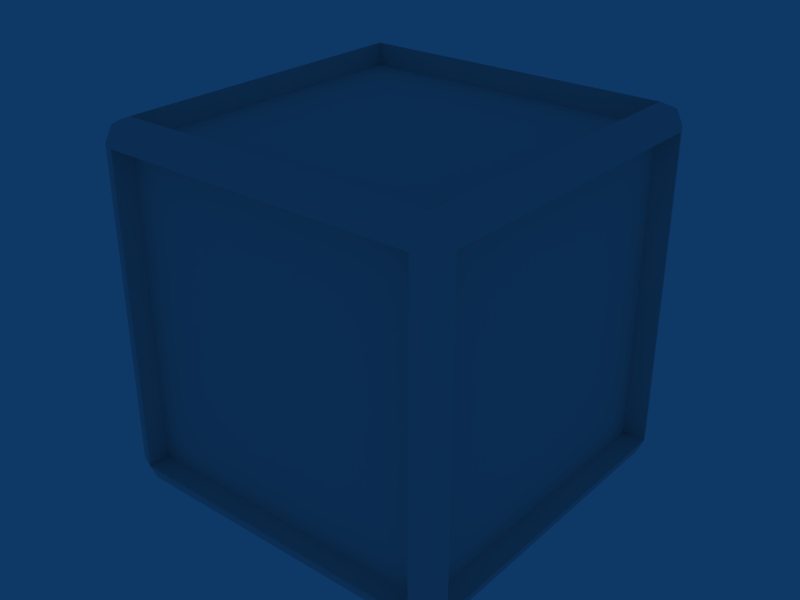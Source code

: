 # Source: techbox.blend  (saved by Blender 2.44.0; exported with 4.5.12 LTS)
import bpy
from mathutils import Matrix  # noqa: F401  (used for matrix-valued properties, if any)

bpy.ops.wm.read_factory_settings(use_empty=True)
scene = bpy.context.scene
scene.name = 'Scene'

# ---- collections
col_collection_1 = bpy.data.collections.new('Collection 1'); scene.collection.children.link(col_collection_1)

# ---- materials (node trees are filled in below, after node groups)
mat_mat_techcont_5_1 = bpy.data.materials.new('mat_techcont_5_1')
mat_mat_techcont_5_1.alpha_threshold = 0.0
mat_mat_techcont_5_1.specular_color = (0.0, 0.0, 0.0)
mat_mat_techcont_5_1.roughness = 0.5
mat_mat_techcont_5_1.line_color = (0.0, 0.0, 0.0, 1.0)

# ---- material node trees

# ---- world
world_world = bpy.data.worlds.new('World'); scene.world = world_world
world_world.color = (0.05656, 0.2208, 0.4)
world_world.use_sun_shadow = False
world_world.sun_shadow_jitter_overblur = 0.0
world_world.cycles.sampling_method = 'MANUAL'
world_world.cycles.sample_map_resolution = 256

# ---- meshes
me_construct_mat_techcon = bpy.data.meshes.new('construct_mat_techcon')
me_construct_mat_techcon.from_pydata([(0.4375, -0.4375, 0.4375), (0.4375, 0.4375, 0.4375), (-0.4375, -0.4375, 0.4375), (-0.4375, 0.4375, 0.4375), (0.4817, 0.4375, 0.4817), (0.4687, 0.4687, 0.4817), (0.4375, 0.4375, 0.5), (0.4375, 0.4817, 0.4817), (-0.4375, 0.4375, 0.5), (-0.4375, 0.4817, 0.4817), (-0.4687, 0.4687, 0.4817), (-0.4817, 0.4375, 0.4817), (-0.4375, -0.4375, 0.5), (-0.4817, -0.4375, 0.4817), (-0.4687, -0.4687, 0.4817), (-0.4375, -0.4817, 0.4817), (0.4375, -0.4375, 0.5), (0.4375, -0.4817, 0.4817), (0.4687, -0.4687, 0.4817), (0.4817, -0.4375, 0.4817), (0.4687, 0.4687, 0.4817), (0.4817, 0.4375, 0.4817), (0.4817, 0.4817, 0.4375), (0.5, 0.4375, 0.4375), (0.4817, 0.4375, 0.4817), (0.4375, 0.4817, 0.4817), (0.4687, 0.4687, 0.4817), (0.4375, 0.5, 0.4375), (0.4817, 0.4817, 0.4375), (0.4687, 0.4687, 0.4817), (-0.4375, 0.4817, 0.4817), (0.4375, 0.4817, 0.4817), (-0.4375, 0.5, 0.4375), (0.4375, 0.4817, 0.4817), (-0.4687, 0.4687, 0.4817), (-0.4375, 0.4817, 0.4817), (-0.4817, 0.4817, 0.4375), (-0.4375, 0.4817, 0.4817), (-0.4817, 0.4375, 0.4817), (-0.4687, 0.4687, 0.4817), (-0.5, 0.4375, 0.4375), (-0.4817, 0.4817, 0.4375), (-0.4687, 0.4687, 0.4817), (-0.4817, -0.4375, 0.4817), (-0.4817, 0.4375, 0.4817), (-0.5, -0.4375, 0.4375), (-0.4817, 0.4375, 0.4817), (-0.4687, -0.4687, 0.4817), (-0.4817, -0.4375, 0.4817), (-0.4817, -0.4817, 0.4375), (-0.4817, -0.4375, 0.4817), (-0.4375, -0.4817, 0.4817), (-0.4687, -0.4687, 0.4817), (-0.4375, -0.5, 0.4375), (-0.4817, -0.4817, 0.4375), (-0.4687, -0.4687, 0.4817), (0.4375, -0.4817, 0.4817), (-0.4375, -0.4817, 0.4817), (0.4375, -0.5, 0.4375), (-0.4375, -0.4817, 0.4817), (0.4687, -0.4687, 0.4817), (0.4375, -0.4817, 0.4817), (0.4817, -0.4817, 0.4375), (0.4375, -0.4817, 0.4817), (0.4817, -0.4375, 0.4817), (0.4687, -0.4687, 0.4817), (0.5, -0.4375, 0.4375), (0.4817, -0.4817, 0.4375), (0.4687, -0.4687, 0.4817), (0.4817, 0.4375, 0.4817), (0.4817, -0.4375, 0.4817), (0.4817, -0.4375, 0.4817), (0.4817, 0.4817, -0.4375), (0.5, 0.4375, -0.4375), (0.4817, 0.4817, 0.4375), (0.4375, 0.5, -0.4375), (0.4817, 0.4817, -0.4375), (0.4817, 0.4817, 0.4375), (-0.4375, 0.4375, 0.4375), (0.4375, 0.4375, 0.4375), (-0.4375, 0.4375, -0.4375), (0.4375, 0.4375, -0.4375), (-0.4817, 0.4817, -0.4375), (-0.4375, 0.5, -0.4375), (-0.4817, 0.4817, 0.4375), (-0.5, 0.4375, -0.4375), (-0.4817, 0.4817, -0.4375), (-0.4817, 0.4817, 0.4375), (-0.4375, -0.4375, 0.4375), (-0.4375, 0.4375, 0.4375), (-0.4375, -0.4375, -0.4375), (-0.4375, 0.4375, -0.4375), (-0.4817, -0.4817, -0.4375), (-0.5, -0.4375, -0.4375), (-0.4817, -0.4817, 0.4375), (-0.4375, -0.5, -0.4375), (-0.4817, -0.4817, -0.4375), (-0.4817, -0.4817, 0.4375), (0.4375, -0.4375, 0.4375), (-0.4375, -0.4375, 0.4375), (0.4375, -0.4375, -0.4375), (-0.4375, -0.4375, -0.4375), (0.4817, -0.4817, -0.4375), (0.4375, -0.5, -0.4375), (0.4817, -0.4817, 0.4375), (0.5, -0.4375, -0.4375), (0.4817, -0.4817, -0.4375), (0.4817, -0.4817, 0.4375), (0.4375, 0.4375, 0.4375), (0.4375, -0.4375, 0.4375), (0.4375, 0.4375, -0.4375), (0.4375, -0.4375, -0.4375), (0.4687, 0.4687, -0.4817), (0.4817, 0.4375, -0.4817), (0.4817, 0.4817, -0.4375), (0.4375, 0.4817, -0.4817), (0.4687, 0.4687, -0.4817), (0.4817, 0.4817, -0.4375), (-0.4375, 0.4817, -0.4817), (-0.4687, 0.4687, -0.4817), (-0.4817, 0.4817, -0.4375), (-0.4817, 0.4375, -0.4817), (-0.4687, 0.4687, -0.4817), (-0.4817, 0.4817, -0.4375), (-0.4817, -0.4375, -0.4817), (-0.4687, -0.4687, -0.4817), (-0.4817, -0.4817, -0.4375), (-0.4375, -0.4817, -0.4817), (-0.4687, -0.4687, -0.4817), (-0.4817, -0.4817, -0.4375), (0.4375, -0.4817, -0.4817), (0.4687, -0.4687, -0.4817), (0.4817, -0.4817, -0.4375), (0.4817, -0.4375, -0.4817), (0.4687, -0.4687, -0.4817), (0.4817, -0.4817, -0.4375), (0.4375, 0.4375, -0.5), (0.4687, 0.4687, -0.4817), (0.4817, 0.4375, -0.4817), (0.4375, 0.4817, -0.4817), (0.4687, 0.4687, -0.4817), (-0.4375, 0.4817, -0.4817), (0.4375, 0.4817, -0.4817), (-0.4375, 0.4375, -0.5), (0.4375, 0.4817, -0.4817), (-0.4687, 0.4687, -0.4817), (-0.4375, 0.4817, -0.4817), (-0.4817, 0.4375, -0.4817), (-0.4687, 0.4687, -0.4817), (-0.4817, -0.4375, -0.4817), (-0.4817, 0.4375, -0.4817), (-0.4375, -0.4375, -0.5), (-0.4817, 0.4375, -0.4817), (-0.4687, -0.4687, -0.4817), (-0.4817, -0.4375, -0.4817), (-0.4375, -0.4817, -0.4817), (-0.4687, -0.4687, -0.4817), (0.4375, -0.4817, -0.4817), (-0.4375, -0.4817, -0.4817), (0.4375, -0.4375, -0.5), (-0.4375, -0.4817, -0.4817), (0.4687, -0.4687, -0.4817), (0.4375, -0.4817, -0.4817), (0.4817, -0.4375, -0.4817), (0.4687, -0.4687, -0.4817), (0.4817, 0.4375, -0.4817), (0.4817, -0.4375, -0.4817), (0.4817, -0.4375, -0.4817), (0.4375, 0.4375, -0.4375), (0.4375, -0.4375, -0.4375), (-0.4375, 0.4375, -0.4375), (-0.4375, -0.4375, -0.4375), (-0.4375, 0.4375, 0.5), (-0.4375, 0.4375, 0.4375), (0.4375, 0.4375, 0.5), (0.4375, 0.4375, 0.4375), (0.4375, 0.4375, 0.5), (-0.4375, 0.4375, 0.4375), (-0.4375, -0.4375, 0.5), (-0.4375, -0.4375, 0.4375), (-0.4375, 0.4375, 0.5), (-0.4375, 0.4375, 0.4375), (-0.4375, 0.4375, 0.5), (-0.4375, -0.4375, 0.4375), (0.4375, -0.4375, 0.5), (0.4375, -0.4375, 0.4375), (-0.4375, -0.4375, 0.5), (-0.4375, -0.4375, 0.4375), (-0.4375, -0.4375, 0.5), (0.4375, -0.4375, 0.4375), (0.4375, 0.4375, 0.5), (0.4375, 0.4375, 0.4375), (0.4375, -0.4375, 0.5), (0.4375, -0.4375, 0.4375), (0.4375, -0.4375, 0.5), (0.4375, 0.4375, 0.4375), (0.4375, 0.5, 0.4375), (0.4375, 0.4375, 0.4375), (-0.4375, 0.5, 0.4375), (-0.4375, 0.4375, 0.4375), (-0.4375, 0.5, 0.4375), (0.4375, 0.4375, 0.4375), (0.4375, 0.5, -0.4375), (0.4375, 0.4375, -0.4375), (0.4375, 0.5, 0.4375), (0.4375, 0.4375, 0.4375), (0.4375, 0.5, 0.4375), (0.4375, 0.4375, -0.4375), (-0.4375, 0.5, -0.4375), (-0.4375, 0.4375, -0.4375), (0.4375, 0.5, -0.4375), (0.4375, 0.4375, -0.4375), (0.4375, 0.5, -0.4375), (-0.4375, 0.4375, -0.4375), (-0.4375, 0.5, 0.4375), (-0.4375, 0.4375, 0.4375), (-0.4375, 0.5, -0.4375), (-0.4375, 0.4375, -0.4375), (-0.4375, 0.5, -0.4375), (-0.4375, 0.4375, 0.4375), (-0.5, 0.4375, 0.4375), (-0.4375, 0.4375, 0.4375), (-0.5, -0.4375, 0.4375), (-0.4375, -0.4375, 0.4375), (-0.5, -0.4375, 0.4375), (-0.4375, 0.4375, 0.4375), (-0.5, 0.4375, -0.4375), (-0.4375, 0.4375, -0.4375), (-0.5, 0.4375, 0.4375), (-0.4375, 0.4375, 0.4375), (-0.5, 0.4375, 0.4375), (-0.4375, 0.4375, -0.4375), (-0.5, -0.4375, -0.4375), (-0.4375, -0.4375, -0.4375), (-0.5, 0.4375, -0.4375), (-0.4375, 0.4375, -0.4375), (-0.5, 0.4375, -0.4375), (-0.4375, -0.4375, -0.4375), (-0.5, -0.4375, 0.4375), (-0.4375, -0.4375, 0.4375), (-0.5, -0.4375, -0.4375), (-0.4375, -0.4375, -0.4375), (-0.5, -0.4375, -0.4375), (-0.4375, -0.4375, 0.4375), (-0.4375, -0.5, 0.4375), (-0.4375, -0.4375, 0.4375), (0.4375, -0.5, 0.4375), (0.4375, -0.4375, 0.4375), (0.4375, -0.5, 0.4375), (-0.4375, -0.4375, 0.4375), (-0.4375, -0.5, -0.4375), (-0.4375, -0.4375, -0.4375), (-0.4375, -0.5, 0.4375), (-0.4375, -0.4375, 0.4375), (-0.4375, -0.5, 0.4375), (-0.4375, -0.4375, -0.4375), (0.4375, -0.5, -0.4375), (0.4375, -0.4375, -0.4375), (-0.4375, -0.5, -0.4375), (-0.4375, -0.4375, -0.4375), (-0.4375, -0.5, -0.4375), (0.4375, -0.4375, -0.4375), (0.4375, -0.5, 0.4375), (0.4375, -0.4375, 0.4375), (0.4375, -0.5, -0.4375), (0.4375, -0.4375, -0.4375), (0.4375, -0.5, -0.4375), (0.4375, -0.4375, 0.4375), (0.5, -0.4375, 0.4375), (0.4375, -0.4375, 0.4375), (0.5, 0.4375, 0.4375), (0.4375, 0.4375, 0.4375), (0.5, 0.4375, 0.4375), (0.4375, -0.4375, 0.4375), (0.5, -0.4375, -0.4375), (0.4375, -0.4375, -0.4375), (0.5, -0.4375, 0.4375), (0.4375, -0.4375, 0.4375), (0.5, -0.4375, 0.4375), (0.4375, -0.4375, -0.4375), (0.5, 0.4375, -0.4375), (0.4375, 0.4375, -0.4375), (0.5, -0.4375, -0.4375), (0.4375, -0.4375, -0.4375), (0.5, -0.4375, -0.4375), (0.4375, 0.4375, -0.4375), (0.5, 0.4375, 0.4375), (0.4375, 0.4375, 0.4375), (0.5, 0.4375, -0.4375), (0.4375, 0.4375, -0.4375), (0.5, 0.4375, -0.4375), (0.4375, 0.4375, 0.4375), (0.4375, 0.4375, -0.5), (0.4375, 0.4375, -0.4375), (-0.4375, 0.4375, -0.5), (-0.4375, 0.4375, -0.4375), (-0.4375, 0.4375, -0.5), (0.4375, 0.4375, -0.4375), (0.4375, -0.4375, -0.5), (0.4375, -0.4375, -0.4375), (0.4375, 0.4375, -0.5), (0.4375, 0.4375, -0.4375), (0.4375, 0.4375, -0.5), (0.4375, -0.4375, -0.4375), (-0.4375, -0.4375, -0.5), (-0.4375, -0.4375, -0.4375), (0.4375, -0.4375, -0.5), (0.4375, -0.4375, -0.4375), (0.4375, -0.4375, -0.5), (-0.4375, -0.4375, -0.4375), (-0.4375, 0.4375, -0.5), (-0.4375, 0.4375, -0.4375), (-0.4375, -0.4375, -0.5), (-0.4375, -0.4375, -0.4375), (-0.4375, -0.4375, -0.5), (-0.4375, 0.4375, -0.4375)], [], [(0, 1, 2), (3, 2, 1), (4, 5, 6), (5, 7, 6), (8, 6, 9), (7, 9, 6), (9, 10, 8), (10, 11, 8), (12, 8, 13), (11, 13, 8), (13, 14, 12), (14, 15, 12), (16, 12, 17), (15, 17, 12), (17, 18, 16), (18, 19, 16), (6, 16, 4), (19, 4, 16), (20, 21, 22), (23, 22, 24), (25, 26, 27), (28, 27, 29), (30, 31, 32), (27, 32, 33), (34, 35, 36), (32, 36, 37), (38, 39, 40), (41, 40, 42), (43, 44, 45), (40, 45, 46), (47, 48, 49), (45, 49, 50), (51, 52, 53), (54, 53, 55), (56, 57, 58), (53, 58, 59), (60, 61, 62), (58, 62, 63), (64, 65, 66), (67, 66, 68), (69, 70, 23), (66, 23, 71), (22, 23, 72), (73, 72, 23), (27, 74, 75), (76, 75, 77), (78, 79, 80), (81, 80, 79), (36, 32, 82), (83, 82, 32), (40, 84, 85), (86, 85, 87), (88, 89, 90), (91, 90, 89), (49, 45, 92), (93, 92, 45), (53, 94, 95), (96, 95, 97), (98, 99, 100), (101, 100, 99), (62, 58, 102), (103, 102, 58), (66, 104, 105), (106, 105, 107), (108, 109, 110), (111, 110, 109), (72, 73, 112), (113, 112, 73), (75, 114, 115), (116, 115, 117), (83, 75, 118), (115, 118, 75), (82, 83, 119), (118, 119, 83), (85, 120, 121), (122, 121, 123), (93, 85, 124), (121, 124, 85), (92, 93, 125), (124, 125, 93), (95, 126, 127), (128, 127, 129), (103, 95, 130), (127, 130, 95), (102, 103, 131), (130, 131, 103), (105, 132, 133), (134, 133, 135), (73, 105, 113), (133, 113, 105), (136, 137, 138), (136, 139, 140), (141, 142, 143), (136, 143, 144), (143, 145, 146), (143, 147, 148), (149, 150, 151), (143, 151, 152), (151, 153, 154), (151, 155, 156), (157, 158, 159), (151, 159, 160), (159, 161, 162), (159, 163, 164), (165, 166, 136), (159, 136, 167), (168, 169, 170), (171, 170, 169), (172, 173, 174), (175, 176, 177), (178, 179, 180), (181, 182, 183), (184, 185, 186), (187, 188, 189), (190, 191, 192), (193, 194, 195), (196, 197, 198), (199, 200, 201), (202, 203, 204), (205, 206, 207), (208, 209, 210), (211, 212, 213), (214, 215, 216), (217, 218, 219), (220, 221, 222), (223, 224, 225), (226, 227, 228), (229, 230, 231), (232, 233, 234), (235, 236, 237), (238, 239, 240), (241, 242, 243), (244, 245, 246), (247, 248, 249), (250, 251, 252), (253, 254, 255), (256, 257, 258), (259, 260, 261), (262, 263, 264), (265, 266, 267), (268, 269, 270), (271, 272, 273), (274, 275, 276), (277, 278, 279), (280, 281, 282), (283, 284, 285), (286, 287, 288), (289, 290, 291), (292, 293, 294), (295, 296, 297), (298, 299, 300), (301, 302, 303), (304, 305, 306), (307, 308, 309), (310, 311, 312), (313, 314, 315)])
_uv = me_construct_mat_techcon.uv_layers.new(name='UVTex')
_uv.uv.foreach_set('vector', [0.9375, 0.0625, 0.0625, 0.0625, 0.9375, 0.9375, 0.0625, 0.9375, 0.9375, 0.9375, 0.0625, 0.0625, 0.0625, 0.01953, 0.03125, 0.03125, 0.0625, 0.0625, 0.03125, 0.03125, 0.01953, 0.0625, 0.0625, 0.0625, 0.0625, 0.9375, 0.0625, 0.0625, 0.01953, 0.9375, 0.01953, 0.0625, 0.01953, 0.9375, 0.0625, 0.0625, 0.01953, 0.9375, 0.03125, 0.9688, 0.0625, 0.9375, 0.03125, 0.9688, 0.0625, 0.9805, 0.0625, 0.9375, 0.9375, 0.9375, 0.0625, 0.9375, 0.9375, 0.9805, 0.0625, 0.9805, 0.9375, 0.9805, 0.0625, 0.9375, 0.9375, 0.9805, 0.9688, 0.9688, 0.9375, 0.9375, 0.9688, 0.9688, 0.9805, 0.9375, 0.9375, 0.9375, 0.9375, 0.0625, 0.9375, 0.9375, 0.9805, 0.0625, 0.9805, 0.9375, 0.9805, 0.0625, 0.9375, 0.9375, 0.9805, 0.0625, 0.9688, 0.03125, 0.9375, 0.0625, 0.9688, 0.03125, 0.9375, 0.01953, 0.9375, 0.0625, 0.0625, 0.0625, 0.9375, 0.0625, 0.0625, 0.01953, 0.9375, 0.01953, 0.0625, 0.01953, 0.9375, 0.0625, 0.9688, 0.01953, 0.9375, 0.01953, 0.9805, 0.0625, 0.9375, 0.0625, 0.9805, 0.0625, 0.9375, 0.01953, 0.0625, 0.01953, 0.03125, 0.01953, 0.0625, 0.0625, 0.01953, 0.0625, 0.0625, 0.0625, 0.03125, 0.01953, 0.9375, 0.01953, 0.0625, 0.01953, 0.9375, 0.0625, 0.0625, 0.0625, 0.9375, 0.0625, 0.0625, 0.01953, 0.9688, 0.01953, 0.9375, 0.01953, 0.9805, 0.0625, 0.9375, 0.0625, 0.9805, 0.0625, 0.9375, 0.01953, 0.0625, 0.01953, 0.03125, 0.01953, 0.0625, 0.0625, 0.01953, 0.0625, 0.0625, 0.0625, 0.03125, 0.01953, 0.9375, 0.01953, 0.0625, 0.01953, 0.9375, 0.0625, 0.0625, 0.0625, 0.9375, 0.0625, 0.0625, 0.01953, 0.9688, 0.01953, 0.9375, 0.01953, 0.9805, 0.0625, 0.9375, 0.0625, 0.9805, 0.0625, 0.9375, 0.01953, 0.0625, 0.01953, 0.03125, 0.01953, 0.0625, 0.0625, 0.01953, 0.0625, 0.0625, 0.0625, 0.03125, 0.01953, 0.9375, 0.01953, 0.0625, 0.01953, 0.9375, 0.0625, 0.0625, 0.0625, 0.9375, 0.0625, 0.0625, 0.01953, 0.9688, 0.01953, 0.9375, 0.01953, 0.9805, 0.0625, 0.9375, 0.0625, 0.9805, 0.0625, 0.9375, 0.01953, 0.0625, 0.01953, 0.03125, 0.01953, 0.0625, 0.0625, 0.01953, 0.0625, 0.0625, 0.0625, 0.03125, 0.01953, 0.9375, 0.01953, 0.0625, 0.01953, 0.9375, 0.0625, 0.0625, 0.0625, 0.9375, 0.0625, 0.0625, 0.01953, 0.9805, 0.0625, 0.9375, 0.0625, 0.9805, 0.9375, 0.9375, 0.9375, 0.9805, 0.9375, 0.9375, 0.0625, 0.0625, 0.0625, 0.01953, 0.0625, 0.0625, 0.9375, 0.01953, 0.9375, 0.0625, 0.9375, 0.01953, 0.0625, 0.9375, 0.0625, 0.0625, 0.0625, 0.9375, 0.9375, 0.0625, 0.9375, 0.9375, 0.9375, 0.0625, 0.0625, 0.9805, 0.0625, 0.9375, 0.0625, 0.9805, 0.9375, 0.9375, 0.9375, 0.9805, 0.9375, 0.9375, 0.0625, 0.0625, 0.0625, 0.01953, 0.0625, 0.0625, 0.9375, 0.01953, 0.9375, 0.0625, 0.9375, 0.01953, 0.0625, 0.9375, 0.0625, 0.0625, 0.0625, 0.9375, 0.9375, 0.0625, 0.9375, 0.9375, 0.9375, 0.0625, 0.0625, 0.9805, 0.0625, 0.9375, 0.0625, 0.9805, 0.9375, 0.9375, 0.9375, 0.9805, 0.9375, 0.9375, 0.0625, 0.0625, 0.0625, 0.01953, 0.0625, 0.0625, 0.9375, 0.01953, 0.9375, 0.0625, 0.9375, 0.01953, 0.0625, 0.9375, 0.0625, 0.0625, 0.0625, 0.9375, 0.9375, 0.0625, 0.9375, 0.9375, 0.9375, 0.0625, 0.0625, 0.9805, 0.0625, 0.9375, 0.0625, 0.9805, 0.9375, 0.9375, 0.9375, 0.9805, 0.9375, 0.9375, 0.0625, 0.0625, 0.0625, 0.01953, 0.0625, 0.0625, 0.9375, 0.01953, 0.9375, 0.0625, 0.9375, 0.01953, 0.0625, 0.9375, 0.0625, 0.0625, 0.0625, 0.9375, 0.9375, 0.0625, 0.9375, 0.9375, 0.9375, 0.0625, 0.0625, 0.9805, 0.9375, 0.9375, 0.9375, 0.9688, 0.9805, 0.9375, 0.9805, 0.9688, 0.9805, 0.9375, 0.9375, 0.0625, 0.9375, 0.01953, 0.9375, 0.0625, 0.9805, 0.03125, 0.9805, 0.0625, 0.9805, 0.01953, 0.9375, 0.9375, 0.9375, 0.0625, 0.9375, 0.9375, 0.9805, 0.0625, 0.9805, 0.9375, 0.9805, 0.0625, 0.9375, 0.9805, 0.9375, 0.9375, 0.9375, 0.9688, 0.9805, 0.9375, 0.9805, 0.9688, 0.9805, 0.9375, 0.9375, 0.0625, 0.9375, 0.01953, 0.9375, 0.0625, 0.9805, 0.03125, 0.9805, 0.0625, 0.9805, 0.01953, 0.9375, 0.9375, 0.9375, 0.0625, 0.9375, 0.9375, 0.9805, 0.0625, 0.9805, 0.9375, 0.9805, 0.0625, 0.9375, 0.9805, 0.9375, 0.9375, 0.9375, 0.9688, 0.9805, 0.9375, 0.9805, 0.9688, 0.9805, 0.9375, 0.9375, 0.0625, 0.9375, 0.01953, 0.9375, 0.0625, 0.9805, 0.03125, 0.9805, 0.0625, 0.9805, 0.01953, 0.9375, 0.9375, 0.9375, 0.0625, 0.9375, 0.9375, 0.9805, 0.0625, 0.9805, 0.9375, 0.9805, 0.0625, 0.9375, 0.9805, 0.9375, 0.9375, 0.9375, 0.9688, 0.9805, 0.9375, 0.9805, 0.9688, 0.9805, 0.9375, 0.9375, 0.0625, 0.9375, 0.01953, 0.9375, 0.0625, 0.9805, 0.03125, 0.9805, 0.0625, 0.9805, 0.01953, 0.9375, 0.9375, 0.9375, 0.0625, 0.9375, 0.9375, 0.9805, 0.0625, 0.9805, 0.9375, 0.9805, 0.0625, 0.9375, 0.9375, 0.0625, 0.9688, 0.03125, 0.9375, 0.01953, 0.9375, 0.0625, 0.9805, 0.0625, 0.9688, 0.03125, 0.9805, 0.9375, 0.9805, 0.0625, 0.9375, 0.9375, 0.9375, 0.0625, 0.9375, 0.9375, 0.9805, 0.0625, 0.9375, 0.9375, 0.9688, 0.9688, 0.9805, 0.9375, 0.9375, 0.9375, 0.9375, 0.9805, 0.9688, 0.9688, 0.0625, 0.9805, 0.9375, 0.9805, 0.0625, 0.9375, 0.9375, 0.9375, 0.0625, 0.9375, 0.9375, 0.9805, 0.0625, 0.9375, 0.03125, 0.9688, 0.0625, 0.9805, 0.0625, 0.9375, 0.01953, 0.9375, 0.03125, 0.9688, 0.01953, 0.0625, 0.01953, 0.9375, 0.0625, 0.0625, 0.0625, 0.9375, 0.0625, 0.0625, 0.01953, 0.9375, 0.0625, 0.0625, 0.03125, 0.03125, 0.01953, 0.0625, 0.0625, 0.0625, 0.0625, 0.01953, 0.03125, 0.03125, 0.9375, 0.01953, 0.0625, 0.01953, 0.9375, 0.0625, 0.0625, 0.0625, 0.9375, 0.0625, 0.0625, 0.01953, 0.9375, 0.0625, 0.0625, 0.0625, 0.9375, 0.9375, 0.0625, 0.9375, 0.9375, 0.9375, 0.0625, 0.0625, 0.0625, 0.0, 0.0625, 0.0625, 0.9375, 0.0, 0.9375, 0.0625, 0.9375, 0.0, 0.0625, 0.0625, 0.0625, 0.0, 0.0625, 0.0625, 0.9375, 0.0, 0.9375, 0.0625, 0.9375, 0.0, 0.0625, 0.0625, 0.0625, 0.0, 0.0625, 0.0625, 0.9375, 0.0, 0.9375, 0.0625, 0.9375, 0.0, 0.0625, 0.0625, 0.0625, 0.0, 0.0625, 0.0625, 0.9375, 0.0, 0.9375, 0.0625, 0.9375, 0.0, 0.0625, 0.0625, 1.0, 0.0625, 0.9375, 0.0625, 1.0, 0.9375, 0.9375, 0.9375, 1.0, 0.9375, 0.9375, 0.0625, 0.0, 0.9375, 0.0625, 0.9375, 0.0, 0.0625, 0.0625, 0.0625, 0.0, 0.0625, 0.0625, 0.9375, 0.0, 0.9375, 0.0625, 0.9375, 0.0, 0.0625, 0.0625, 0.0625, 0.0, 0.0625, 0.0625, 0.9375, 1.0, 0.0625, 0.9375, 0.0625, 1.0, 0.9375, 0.9375, 0.9375, 1.0, 0.9375, 0.9375, 0.0625, 0.9375, 1.0, 0.9375, 0.9375, 0.0625, 1.0, 0.0625, 0.9375, 0.0625, 1.0, 0.9375, 0.9375, 0.0, 0.9375, 0.0625, 0.9375, 0.0, 0.0625, 0.0625, 0.0625, 0.0, 0.0625, 0.0625, 0.9375, 0.9375, 1.0, 0.9375, 0.9375, 0.0625, 1.0, 0.0625, 0.9375, 0.0625, 1.0, 0.9375, 0.9375, 1.0, 0.0625, 0.9375, 0.0625, 1.0, 0.9375, 0.9375, 0.9375, 1.0, 0.9375, 0.9375, 0.0625, 0.0, 0.9375, 0.0625, 0.9375, 0.0, 0.0625, 0.0625, 0.0625, 0.0, 0.0625, 0.0625, 0.9375, 0.0, 0.9375, 0.0625, 0.9375, 0.0, 0.0625, 0.0625, 0.0625, 0.0, 0.0625, 0.0625, 0.9375, 1.0, 0.0625, 0.9375, 0.0625, 1.0, 0.9375, 0.9375, 0.9375, 1.0, 0.9375, 0.9375, 0.0625, 1.0, 0.0625, 0.9375, 0.0625, 1.0, 0.9375, 0.9375, 0.9375, 1.0, 0.9375, 0.9375, 0.0625, 0.0625, 0.0, 0.0625, 0.0625, 0.9375, 0.0, 0.9375, 0.0625, 0.9375, 0.0, 0.0625, 0.0625, 0.0, 0.9375, 0.0625, 0.9375, 0.0, 0.0625, 0.0625, 0.0625, 0.0, 0.0625, 0.0625, 0.9375, 0.0625, 0.0, 0.0625, 0.0625, 0.9375, 0.0, 0.9375, 0.0625, 0.9375, 0.0, 0.0625, 0.0625, 1.0, 0.0625, 0.9375, 0.0625, 1.0, 0.9375, 0.9375, 0.9375, 1.0, 0.9375, 0.9375, 0.0625, 0.9375, 1.0, 0.9375, 0.9375, 0.0625, 1.0, 0.0625, 0.9375, 0.0625, 1.0, 0.9375, 0.9375, 0.9375, 1.0, 0.9375, 0.9375, 0.0625, 1.0, 0.0625, 0.9375, 0.0625, 1.0, 0.9375, 0.9375, 0.9375, 1.0, 0.9375, 0.9375, 0.0625, 1.0, 0.0625, 0.9375, 0.0625, 1.0, 0.9375, 0.9375, 0.9375, 1.0, 0.9375, 0.9375, 0.0625, 1.0, 0.0625, 0.9375, 0.0625, 1.0, 0.9375, 0.9375])
me_construct_mat_techcon.materials.append(mat_mat_techcont_5_1)
me_construct_mat_techcon.use_remesh_preserve_volume = False
me_construct_mat_techcon.use_remesh_preserve_attributes = False
me_construct_mat_techcon.use_mirror_vertex_groups = False
me_construct_mat_techcon.update()

# ---- objects
ob_construct_mat_techcon = bpy.data.objects.new('construct_mat_techcon', me_construct_mat_techcon)

# ---- transforms, parenting, visibility, modifiers, constraints
ob_construct_mat_techcon.location = (0.0, 0.0, 0.0)
ob_construct_mat_techcon.lock_rotations_4d = False
ob_construct_mat_techcon.empty_display_type = 'ARROWS'
ob_construct_mat_techcon.color = (0.0, 0.0, 0.0, 1.0)
ob_construct_mat_techcon.lineart.crease_threshold = 0.0

# ---- collection membership
col_collection_1.objects.link(ob_construct_mat_techcon)

# ---- scene / render settings (as saved in the file)
scene.frame_start = 1; scene.frame_end = 250; scene.frame_set(1)
scene.render.engine = 'BLENDER_EEVEE_NEXT'
scene.render.image_settings.file_format = 'JPEG'
scene.render.image_settings.color_mode = 'RGB'
scene.render.image_settings.compression = 90
scene.render.resolution_x = 800
scene.render.resolution_y = 600
scene.render.pixel_aspect_x = 100.0
scene.render.pixel_aspect_y = 100.0
scene.render.fps = 25
scene.render.dither_intensity = 0.0
scene.render.use_compositing = False
scene.render.use_sequencer = False
scene.render.bake_margin = 2
scene.render.bake_bias = 0.0
scene.render.use_stamp_time = False
scene.render.use_stamp_date = False
scene.render.use_stamp_frame = False
scene.render.use_stamp_camera = False
scene.render.use_stamp_scene = False
scene.render.use_stamp_filename = False
scene.render.use_stamp_render_time = False
scene.render.stamp_font_size = 0
scene.cycles.use_denoising = False
scene.cycles.samples = 10
scene.cycles.sampling_pattern = 'TABULATED_SOBOL'
scene.cycles.light_sampling_threshold = 0.0
scene.cycles.use_adaptive_sampling = False
scene.cycles.use_light_tree = False
scene.cycles.blur_glossy = 0.0
scene.cycles.volume_bounces = 1
scene.cycles.pixel_filter_type = 'GAUSSIAN'
scene.cycles.sample_clamp_indirect = 0.0
scene.view_settings.view_transform = 'Raw'
bpy.context.view_layer.update()

# ---- added for rendering (the .blend has no active camera): camera
cam_auto = bpy.data.cameras.new('AutoCamera')
cam_auto.lens = 50.0
cam_auto.sensor_width = 36.0
cam_auto.clip_end = 1000.0
ob_auto_camera = bpy.data.objects.new('AutoCamera', cam_auto)
scene.collection.objects.link(ob_auto_camera)
ob_auto_camera.location = (1.60254, -1.92304, 1.28203)
ob_auto_camera.rotation_euler = (1.09748, -7.21219e-08, 0.694738)
scene.camera = ob_auto_camera
bpy.context.view_layer.update()
